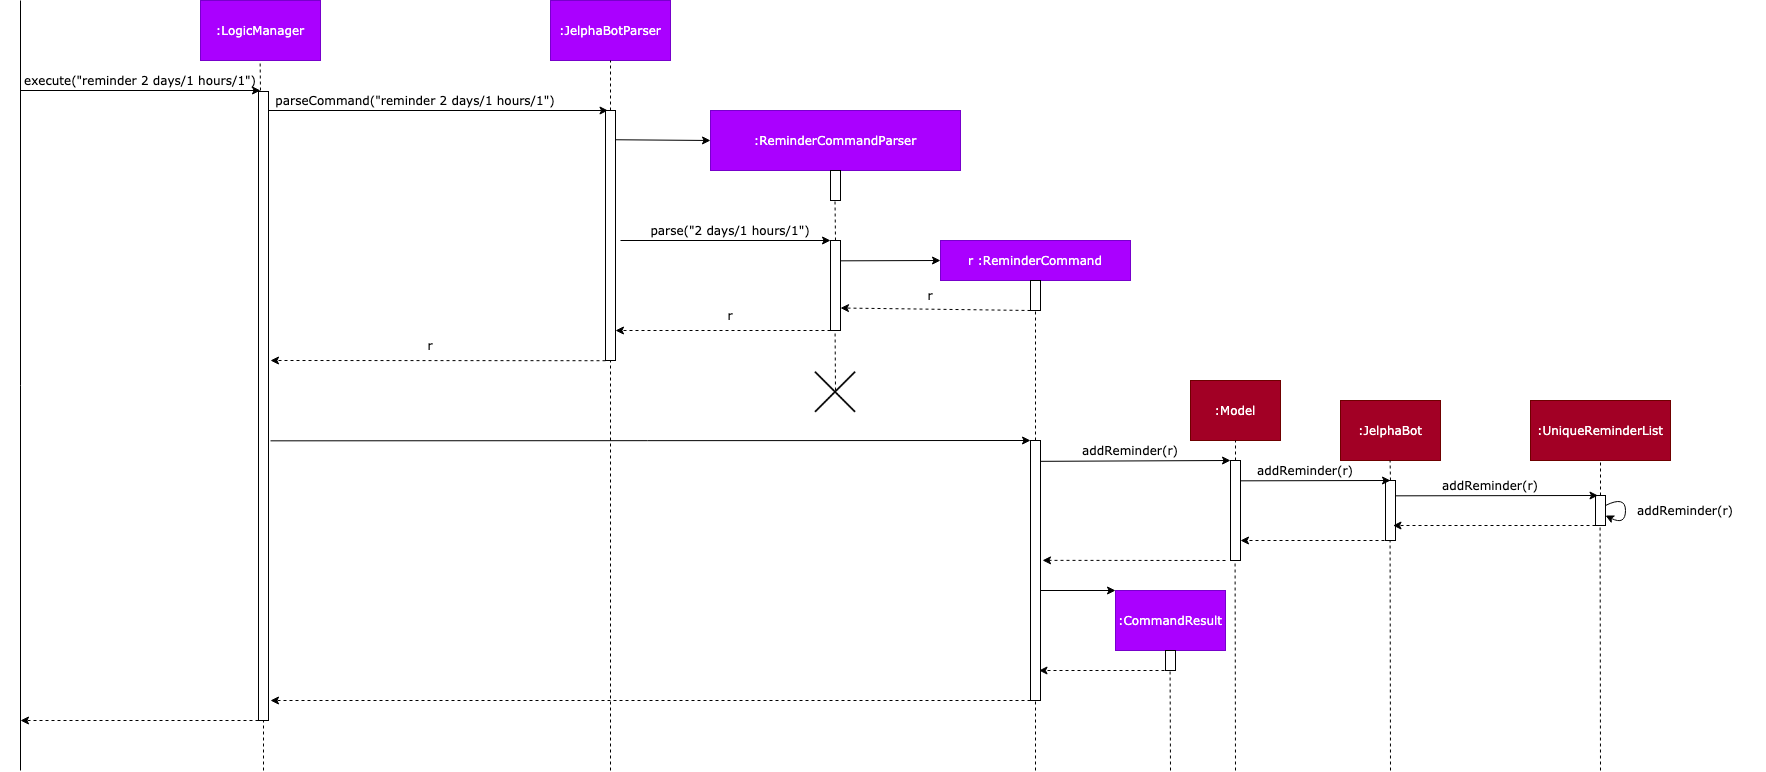

The diagram above was exported from draw.io. Its source (the exported page's mxGraphModel, read from the mxfile embedded in the PNG):
<mxGraphModel dx="1072" dy="339" grid="1" gridSize="10" guides="1" tooltips="1" connect="1" arrows="1" fold="1" page="0" pageScale="1.5" pageWidth="826" pageHeight="1169" background="#ffffff" math="0" shadow="0">
  <root>
    <mxCell id="0" />
    <mxCell id="1" parent="0" />
    <mxCell id="sQZ0v8X6X_9FEj70ZxOo-93" value=":LogicManager" style="rounded=0;whiteSpace=wrap;html=1;fontFamily=Verdana;fillColor=#aa00ff;strokeColor=#7700CC;fontColor=#ffffff;" vertex="1" parent="1">
      <mxGeometry x="-70" y="280" width="120" height="60" as="geometry" />
    </mxCell>
    <mxCell id="sQZ0v8X6X_9FEj70ZxOo-94" value=":JelphaBotParser" style="rounded=0;whiteSpace=wrap;html=1;fontFamily=Verdana;fillColor=#aa00ff;strokeColor=#7700CC;fontColor=#ffffff;" vertex="1" parent="1">
      <mxGeometry x="280" y="280" width="120" height="60" as="geometry" />
    </mxCell>
    <mxCell id="sQZ0v8X6X_9FEj70ZxOo-95" value=":ReminderCommandParser" style="rounded=0;whiteSpace=wrap;html=1;fontFamily=Verdana;fillColor=#aa00ff;strokeColor=#7700CC;fontColor=#ffffff;" vertex="1" parent="1">
      <mxGeometry x="440" y="390" width="250" height="60" as="geometry" />
    </mxCell>
    <mxCell id="sQZ0v8X6X_9FEj70ZxOo-96" value="r :ReminderCommand" style="rounded=0;whiteSpace=wrap;html=1;fontFamily=Verdana;fillColor=#aa00ff;strokeColor=#7700CC;fontColor=#ffffff;" vertex="1" parent="1">
      <mxGeometry x="670" y="520" width="190" height="40" as="geometry" />
    </mxCell>
    <mxCell id="sQZ0v8X6X_9FEj70ZxOo-100" value=":Model" style="rounded=0;whiteSpace=wrap;html=1;fontFamily=Verdana;fillColor=#a20025;strokeColor=#6F0000;fontColor=#ffffff;" vertex="1" parent="1">
      <mxGeometry x="920" y="660" width="90" height="60" as="geometry" />
    </mxCell>
    <mxCell id="sQZ0v8X6X_9FEj70ZxOo-101" value=":JelphaBot" style="rounded=0;whiteSpace=wrap;html=1;fontFamily=Verdana;fillColor=#a20025;strokeColor=#6F0000;fontColor=#ffffff;" vertex="1" parent="1">
      <mxGeometry x="1070" y="680" width="100" height="60" as="geometry" />
    </mxCell>
    <mxCell id="sQZ0v8X6X_9FEj70ZxOo-103" value=":UniqueReminderList" style="rounded=0;whiteSpace=wrap;html=1;fontFamily=Verdana;fillColor=#a20025;strokeColor=#6F0000;fontColor=#ffffff;" vertex="1" parent="1">
      <mxGeometry x="1260" y="680" width="140" height="60" as="geometry" />
    </mxCell>
    <mxCell id="sQZ0v8X6X_9FEj70ZxOo-107" value="" style="endArrow=none;html=1;fontFamily=Verdana;" edge="1" parent="1">
      <mxGeometry width="50" height="50" relative="1" as="geometry">
        <mxPoint x="-250" y="1050" as="sourcePoint" />
        <mxPoint x="-250" y="280" as="targetPoint" />
      </mxGeometry>
    </mxCell>
    <mxCell id="sQZ0v8X6X_9FEj70ZxOo-109" value="" style="endArrow=none;dashed=1;html=1;fontFamily=Verdana;entryX=0.397;entryY=1.042;entryDx=0;entryDy=0;entryPerimeter=0;" edge="1" parent="1">
      <mxGeometry width="50" height="50" relative="1" as="geometry">
        <mxPoint x="-10" y="370" as="sourcePoint" />
        <mxPoint x="-10.3599999999999" y="342.52" as="targetPoint" />
      </mxGeometry>
    </mxCell>
    <mxCell id="sQZ0v8X6X_9FEj70ZxOo-108" value="" style="endArrow=classic;html=1;fontFamily=Verdana;" edge="1" parent="1">
      <mxGeometry width="50" height="50" relative="1" as="geometry">
        <mxPoint x="-250" y="370" as="sourcePoint" />
        <mxPoint x="-10" y="370" as="targetPoint" />
      </mxGeometry>
    </mxCell>
    <mxCell id="sQZ0v8X6X_9FEj70ZxOo-111" value="execute(&quot;reminder 2 days/1 hours/1&quot;)" style="text;html=1;strokeColor=none;fillColor=none;align=center;verticalAlign=middle;whiteSpace=wrap;rounded=0;fontFamily=Verdana;" vertex="1" parent="1">
      <mxGeometry x="-270" y="350" width="280" height="20" as="geometry" />
    </mxCell>
    <mxCell id="sQZ0v8X6X_9FEj70ZxOo-112" value="" style="endArrow=classic;html=1;fontFamily=Verdana;entryX=0.25;entryY=0;entryDx=0;entryDy=0;" edge="1" parent="1" target="sQZ0v8X6X_9FEj70ZxOo-118">
      <mxGeometry width="50" height="50" relative="1" as="geometry">
        <mxPoint x="-5" y="390" as="sourcePoint" />
        <mxPoint x="330" y="390" as="targetPoint" />
      </mxGeometry>
    </mxCell>
    <mxCell id="sQZ0v8X6X_9FEj70ZxOo-113" value="parseCommand(&quot;reminder 2 days/1 hours/1&quot;)" style="text;html=1;strokeColor=none;fillColor=none;align=center;verticalAlign=middle;whiteSpace=wrap;rounded=0;fontFamily=Verdana;" vertex="1" parent="1">
      <mxGeometry x="-30" y="370" width="350" height="20" as="geometry" />
    </mxCell>
    <mxCell id="sQZ0v8X6X_9FEj70ZxOo-117" value="" style="endArrow=none;dashed=1;html=1;fontFamily=Verdana;entryX=0.5;entryY=1;entryDx=0;entryDy=0;" edge="1" parent="1" target="sQZ0v8X6X_9FEj70ZxOo-94">
      <mxGeometry width="50" height="50" relative="1" as="geometry">
        <mxPoint x="340" y="390" as="sourcePoint" />
        <mxPoint x="360" y="400" as="targetPoint" />
      </mxGeometry>
    </mxCell>
    <mxCell id="sQZ0v8X6X_9FEj70ZxOo-118" value="" style="rounded=0;whiteSpace=wrap;html=1;fontFamily=Verdana;" vertex="1" parent="1">
      <mxGeometry x="335" y="390" width="10" height="250" as="geometry" />
    </mxCell>
    <mxCell id="sQZ0v8X6X_9FEj70ZxOo-119" value="" style="endArrow=classic;html=1;fontFamily=Verdana;exitX=0.988;exitY=0.117;exitDx=0;exitDy=0;exitPerimeter=0;" edge="1" parent="1" source="sQZ0v8X6X_9FEj70ZxOo-118">
      <mxGeometry width="50" height="50" relative="1" as="geometry">
        <mxPoint x="430" y="470" as="sourcePoint" />
        <mxPoint x="440" y="420" as="targetPoint" />
      </mxGeometry>
    </mxCell>
    <mxCell id="sQZ0v8X6X_9FEj70ZxOo-120" value="" style="rounded=0;whiteSpace=wrap;html=1;fontFamily=Verdana;" vertex="1" parent="1">
      <mxGeometry x="560" y="450" width="10" height="30" as="geometry" />
    </mxCell>
    <mxCell id="sQZ0v8X6X_9FEj70ZxOo-121" value="" style="endArrow=none;dashed=1;html=1;fontFamily=Verdana;entryX=0.25;entryY=1;entryDx=0;entryDy=0;" edge="1" parent="1">
      <mxGeometry width="50" height="50" relative="1" as="geometry">
        <mxPoint x="565" y="520" as="sourcePoint" />
        <mxPoint x="564.5" y="480" as="targetPoint" />
      </mxGeometry>
    </mxCell>
    <mxCell id="sQZ0v8X6X_9FEj70ZxOo-122" value="" style="endArrow=classic;html=1;fontFamily=Verdana;" edge="1" parent="1">
      <mxGeometry width="50" height="50" relative="1" as="geometry">
        <mxPoint x="350" y="520" as="sourcePoint" />
        <mxPoint x="560" y="520" as="targetPoint" />
      </mxGeometry>
    </mxCell>
    <mxCell id="sQZ0v8X6X_9FEj70ZxOo-123" value="&lt;font face=&quot;Verdana&quot;&gt;parse(&quot;2 days/1 hours/1&quot;)&lt;/font&gt;" style="text;html=1;strokeColor=none;fillColor=none;align=center;verticalAlign=middle;whiteSpace=wrap;rounded=0;" vertex="1" parent="1">
      <mxGeometry x="335" y="500" width="250" height="20" as="geometry" />
    </mxCell>
    <mxCell id="sQZ0v8X6X_9FEj70ZxOo-124" value="" style="rounded=0;whiteSpace=wrap;html=1;fontFamily=Verdana;" vertex="1" parent="1">
      <mxGeometry x="560" y="520" width="10" height="90" as="geometry" />
    </mxCell>
    <mxCell id="sQZ0v8X6X_9FEj70ZxOo-125" value="" style="endArrow=classic;html=1;fontFamily=Verdana;exitX=0.914;exitY=0.041;exitDx=0;exitDy=0;exitPerimeter=0;entryX=0;entryY=0.5;entryDx=0;entryDy=0;" edge="1" parent="1" target="sQZ0v8X6X_9FEj70ZxOo-96">
      <mxGeometry width="50" height="50" relative="1" as="geometry">
        <mxPoint x="570.0000000000001" y="540.34" as="sourcePoint" />
        <mxPoint x="665.86" y="540" as="targetPoint" />
      </mxGeometry>
    </mxCell>
    <mxCell id="sQZ0v8X6X_9FEj70ZxOo-127" value="" style="rounded=0;whiteSpace=wrap;html=1;fontFamily=Verdana;" vertex="1" parent="1">
      <mxGeometry x="760" y="560" width="10" height="30" as="geometry" />
    </mxCell>
    <mxCell id="sQZ0v8X6X_9FEj70ZxOo-128" value="" style="endArrow=classic;html=1;fontFamily=Verdana;exitX=0;exitY=1;exitDx=0;exitDy=0;entryX=1;entryY=0.75;entryDx=0;entryDy=0;dashed=1;" edge="1" parent="1" source="sQZ0v8X6X_9FEj70ZxOo-127" target="sQZ0v8X6X_9FEj70ZxOo-124">
      <mxGeometry width="50" height="50" relative="1" as="geometry">
        <mxPoint x="500" y="570" as="sourcePoint" />
        <mxPoint x="550" y="520" as="targetPoint" />
      </mxGeometry>
    </mxCell>
    <mxCell id="sQZ0v8X6X_9FEj70ZxOo-129" value="" style="endArrow=classic;html=1;fontFamily=Verdana;exitX=0;exitY=1;exitDx=0;exitDy=0;dashed=1;" edge="1" parent="1">
      <mxGeometry width="50" height="50" relative="1" as="geometry">
        <mxPoint x="560" y="610" as="sourcePoint" />
        <mxPoint x="345" y="610" as="targetPoint" />
      </mxGeometry>
    </mxCell>
    <mxCell id="sQZ0v8X6X_9FEj70ZxOo-130" value="r" style="text;html=1;strokeColor=none;fillColor=none;align=center;verticalAlign=middle;whiteSpace=wrap;rounded=0;fontFamily=Verdana;" vertex="1" parent="1">
      <mxGeometry x="440" y="580" width="40" height="30" as="geometry" />
    </mxCell>
    <mxCell id="sQZ0v8X6X_9FEj70ZxOo-131" value="r" style="text;html=1;strokeColor=none;fillColor=none;align=center;verticalAlign=middle;whiteSpace=wrap;rounded=0;fontFamily=Verdana;" vertex="1" parent="1">
      <mxGeometry x="640" y="560" width="40" height="30" as="geometry" />
    </mxCell>
    <mxCell id="sQZ0v8X6X_9FEj70ZxOo-132" value="" style="endArrow=none;dashed=1;html=1;fontFamily=Verdana;" edge="1" parent="1" source="sQZ0v8X6X_9FEj70ZxOo-141">
      <mxGeometry width="50" height="50" relative="1" as="geometry">
        <mxPoint x="765" y="840" as="sourcePoint" />
        <mxPoint x="765" y="590" as="targetPoint" />
      </mxGeometry>
    </mxCell>
    <mxCell id="sQZ0v8X6X_9FEj70ZxOo-133" value="" style="endArrow=none;dashed=1;html=1;fontFamily=Verdana;" edge="1" parent="1">
      <mxGeometry width="50" height="50" relative="1" as="geometry">
        <mxPoint x="565" y="670" as="sourcePoint" />
        <mxPoint x="564.58" y="610" as="targetPoint" />
      </mxGeometry>
    </mxCell>
    <mxCell id="sQZ0v8X6X_9FEj70ZxOo-134" value="" style="endArrow=classic;html=1;fontFamily=Verdana;exitX=0;exitY=1;exitDx=0;exitDy=0;dashed=1;" edge="1" parent="1">
      <mxGeometry width="50" height="50" relative="1" as="geometry">
        <mxPoint x="335" y="640.22" as="sourcePoint" />
        <mxPoint y="640" as="targetPoint" />
      </mxGeometry>
    </mxCell>
    <mxCell id="sQZ0v8X6X_9FEj70ZxOo-136" value="r" style="text;html=1;strokeColor=none;fillColor=none;align=center;verticalAlign=middle;whiteSpace=wrap;rounded=0;fontFamily=Verdana;" vertex="1" parent="1">
      <mxGeometry x="140" y="610" width="40" height="30" as="geometry" />
    </mxCell>
    <mxCell id="sQZ0v8X6X_9FEj70ZxOo-110" value="" style="rounded=0;whiteSpace=wrap;html=1;fontFamily=Verdana;" vertex="1" parent="1">
      <mxGeometry x="-12" y="371" width="10" height="629" as="geometry" />
    </mxCell>
    <mxCell id="sQZ0v8X6X_9FEj70ZxOo-137" value="" style="endArrow=none;dashed=1;html=1;fontFamily=Verdana;entryX=0.5;entryY=1;entryDx=0;entryDy=0;" edge="1" parent="1" target="sQZ0v8X6X_9FEj70ZxOo-118">
      <mxGeometry width="50" height="50" relative="1" as="geometry">
        <mxPoint x="340" y="1050" as="sourcePoint" />
        <mxPoint x="339.58000000000004" y="640" as="targetPoint" />
      </mxGeometry>
    </mxCell>
    <mxCell id="sQZ0v8X6X_9FEj70ZxOo-138" value="" style="shape=image;html=1;verticalAlign=top;verticalLabelPosition=bottom;labelBackgroundColor=#ffffff;imageAspect=0;aspect=fixed;image=https://cdn2.iconfinder.com/data/icons/essential-web-1-1/50/close-cross-error-wrong-reject-128.png" vertex="1" parent="1">
      <mxGeometry x="543.21" y="650" width="43.58" height="43.58" as="geometry" />
    </mxCell>
    <mxCell id="sQZ0v8X6X_9FEj70ZxOo-140" value="" style="endArrow=classic;html=1;fontFamily=Verdana;exitX=0.914;exitY=0.041;exitDx=0;exitDy=0;exitPerimeter=0;entryX=0;entryY=0;entryDx=0;entryDy=0;" edge="1" parent="1" target="sQZ0v8X6X_9FEj70ZxOo-141">
      <mxGeometry width="50" height="50" relative="1" as="geometry">
        <mxPoint y="720.3399999999999" as="sourcePoint" />
        <mxPoint x="520" y="720" as="targetPoint" />
      </mxGeometry>
    </mxCell>
    <mxCell id="sQZ0v8X6X_9FEj70ZxOo-141" value="" style="rounded=0;whiteSpace=wrap;html=1;fontFamily=Verdana;" vertex="1" parent="1">
      <mxGeometry x="760" y="720" width="10" height="260" as="geometry" />
    </mxCell>
    <mxCell id="sQZ0v8X6X_9FEj70ZxOo-142" value="" style="endArrow=none;dashed=1;html=1;fontFamily=Verdana;" edge="1" parent="1" target="sQZ0v8X6X_9FEj70ZxOo-141">
      <mxGeometry width="50" height="50" relative="1" as="geometry">
        <mxPoint x="765" y="1050" as="sourcePoint" />
        <mxPoint x="765" y="590" as="targetPoint" />
      </mxGeometry>
    </mxCell>
    <mxCell id="sQZ0v8X6X_9FEj70ZxOo-143" value="" style="endArrow=classic;html=1;fontFamily=Verdana;exitX=0.914;exitY=0.041;exitDx=0;exitDy=0;exitPerimeter=0;entryX=0;entryY=0;entryDx=0;entryDy=0;" edge="1" parent="1" target="sQZ0v8X6X_9FEj70ZxOo-146">
      <mxGeometry width="50" height="50" relative="1" as="geometry">
        <mxPoint x="770" y="740.8400000000001" as="sourcePoint" />
        <mxPoint x="950" y="741" as="targetPoint" />
      </mxGeometry>
    </mxCell>
    <mxCell id="sQZ0v8X6X_9FEj70ZxOo-144" value="addReminder(r)" style="text;html=1;strokeColor=none;fillColor=none;align=center;verticalAlign=middle;whiteSpace=wrap;rounded=0;fontFamily=Verdana;" vertex="1" parent="1">
      <mxGeometry x="780" y="720" width="160" height="20" as="geometry" />
    </mxCell>
    <mxCell id="sQZ0v8X6X_9FEj70ZxOo-145" value="" style="endArrow=none;dashed=1;html=1;fontFamily=Verdana;exitX=0.5;exitY=0;exitDx=0;exitDy=0;entryX=0.5;entryY=1;entryDx=0;entryDy=0;" edge="1" parent="1" source="sQZ0v8X6X_9FEj70ZxOo-146" target="sQZ0v8X6X_9FEj70ZxOo-100">
      <mxGeometry width="50" height="50" relative="1" as="geometry">
        <mxPoint x="970" y="960" as="sourcePoint" />
        <mxPoint x="970" y="720" as="targetPoint" />
      </mxGeometry>
    </mxCell>
    <mxCell id="sQZ0v8X6X_9FEj70ZxOo-146" value="" style="rounded=0;whiteSpace=wrap;html=1;fontFamily=Verdana;" vertex="1" parent="1">
      <mxGeometry x="960" y="740" width="10" height="100" as="geometry" />
    </mxCell>
    <mxCell id="sQZ0v8X6X_9FEj70ZxOo-153" value="" style="endArrow=none;dashed=1;html=1;fontFamily=Verdana;" edge="1" parent="1">
      <mxGeometry width="50" height="50" relative="1" as="geometry">
        <mxPoint x="1120" y="760" as="sourcePoint" />
        <mxPoint x="1119.58" y="740" as="targetPoint" />
      </mxGeometry>
    </mxCell>
    <mxCell id="sQZ0v8X6X_9FEj70ZxOo-154" value="" style="rounded=0;whiteSpace=wrap;html=1;fontFamily=Verdana;" vertex="1" parent="1">
      <mxGeometry x="1115" y="760" width="10" height="60" as="geometry" />
    </mxCell>
    <mxCell id="sQZ0v8X6X_9FEj70ZxOo-152" value="" style="endArrow=classic;html=1;fontFamily=Verdana;exitX=0.914;exitY=0.041;exitDx=0;exitDy=0;exitPerimeter=0;" edge="1" parent="1">
      <mxGeometry width="50" height="50" relative="1" as="geometry">
        <mxPoint x="970" y="760.3399999999999" as="sourcePoint" />
        <mxPoint x="1120" y="760" as="targetPoint" />
      </mxGeometry>
    </mxCell>
    <mxCell id="sQZ0v8X6X_9FEj70ZxOo-155" value="addReminder(r)" style="text;html=1;strokeColor=none;fillColor=none;align=center;verticalAlign=middle;whiteSpace=wrap;rounded=0;fontFamily=Verdana;" vertex="1" parent="1">
      <mxGeometry x="955" y="740" width="160" height="20" as="geometry" />
    </mxCell>
    <mxCell id="sQZ0v8X6X_9FEj70ZxOo-156" value="" style="endArrow=none;dashed=1;html=1;fontFamily=Verdana;entryX=0.5;entryY=1;entryDx=0;entryDy=0;exitX=0.5;exitY=0;exitDx=0;exitDy=0;" edge="1" parent="1" source="sQZ0v8X6X_9FEj70ZxOo-158" target="sQZ0v8X6X_9FEj70ZxOo-103">
      <mxGeometry width="50" height="50" relative="1" as="geometry">
        <mxPoint x="1330" y="760" as="sourcePoint" />
        <mxPoint x="1129.58" y="750" as="targetPoint" />
      </mxGeometry>
    </mxCell>
    <mxCell id="sQZ0v8X6X_9FEj70ZxOo-158" value="" style="rounded=0;whiteSpace=wrap;html=1;fontFamily=Verdana;" vertex="1" parent="1">
      <mxGeometry x="1325" y="775" width="10" height="30" as="geometry" />
    </mxCell>
    <mxCell id="sQZ0v8X6X_9FEj70ZxOo-159" value="addReminder(r)" style="text;html=1;strokeColor=none;fillColor=none;align=center;verticalAlign=middle;whiteSpace=wrap;rounded=0;fontFamily=Verdana;" vertex="1" parent="1">
      <mxGeometry x="1140" y="755" width="160" height="20" as="geometry" />
    </mxCell>
    <mxCell id="sQZ0v8X6X_9FEj70ZxOo-160" value="" style="endArrow=classic;html=1;fontFamily=Verdana;exitX=0.914;exitY=0.041;exitDx=0;exitDy=0;exitPerimeter=0;entryX=0.25;entryY=0;entryDx=0;entryDy=0;" edge="1" parent="1" target="sQZ0v8X6X_9FEj70ZxOo-158">
      <mxGeometry width="50" height="50" relative="1" as="geometry">
        <mxPoint x="1125" y="775.3399999999999" as="sourcePoint" />
        <mxPoint x="1320" y="775" as="targetPoint" />
      </mxGeometry>
    </mxCell>
    <mxCell id="sQZ0v8X6X_9FEj70ZxOo-161" value="" style="endArrow=classic;html=1;fontFamily=Verdana;exitX=0;exitY=1;exitDx=0;exitDy=0;dashed=1;" edge="1" parent="1" source="sQZ0v8X6X_9FEj70ZxOo-158">
      <mxGeometry width="50" height="50" relative="1" as="geometry">
        <mxPoint x="1317.5" y="807" as="sourcePoint" />
        <mxPoint x="1122.5" y="805" as="targetPoint" />
      </mxGeometry>
    </mxCell>
    <mxCell id="sQZ0v8X6X_9FEj70ZxOo-162" value="" style="endArrow=classic;html=1;fontFamily=Verdana;strokeColor=none;curved=1;" edge="1" parent="1">
      <mxGeometry width="50" height="50" relative="1" as="geometry">
        <mxPoint x="1210" y="740" as="sourcePoint" />
        <mxPoint x="1260" y="690" as="targetPoint" />
        <Array as="points">
          <mxPoint x="1260" y="740" />
          <mxPoint x="1210" y="690" />
        </Array>
      </mxGeometry>
    </mxCell>
    <mxCell id="sQZ0v8X6X_9FEj70ZxOo-169" value="" style="endArrow=classic;html=1;fontFamily=Verdana;curved=1;" edge="1" parent="1">
      <mxGeometry width="50" height="50" relative="1" as="geometry">
        <mxPoint x="1335" y="785" as="sourcePoint" />
        <mxPoint x="1335" y="795" as="targetPoint" />
        <Array as="points">
          <mxPoint x="1355" y="775" />
          <mxPoint x="1355" y="805" />
        </Array>
      </mxGeometry>
    </mxCell>
    <mxCell id="sQZ0v8X6X_9FEj70ZxOo-170" value="addReminder(r)" style="text;html=1;strokeColor=none;fillColor=none;align=center;verticalAlign=middle;whiteSpace=wrap;rounded=0;fontFamily=Verdana;" vertex="1" parent="1">
      <mxGeometry x="1335" y="780" width="160" height="20" as="geometry" />
    </mxCell>
    <mxCell id="sQZ0v8X6X_9FEj70ZxOo-172" value="" style="endArrow=classic;html=1;fontFamily=Verdana;dashed=1;" edge="1" parent="1">
      <mxGeometry width="50" height="50" relative="1" as="geometry">
        <mxPoint x="1120" y="820" as="sourcePoint" />
        <mxPoint x="970" y="820" as="targetPoint" />
      </mxGeometry>
    </mxCell>
    <mxCell id="sQZ0v8X6X_9FEj70ZxOo-173" value="" style="endArrow=none;dashed=1;html=1;fontFamily=Verdana;entryX=0.5;entryY=1;entryDx=0;entryDy=0;" edge="1" parent="1">
      <mxGeometry width="50" height="50" relative="1" as="geometry">
        <mxPoint x="1330" y="1050" as="sourcePoint" />
        <mxPoint x="1329.58" y="805" as="targetPoint" />
      </mxGeometry>
    </mxCell>
    <mxCell id="sQZ0v8X6X_9FEj70ZxOo-174" value="" style="endArrow=none;dashed=1;html=1;fontFamily=Verdana;entryX=0.5;entryY=1;entryDx=0;entryDy=0;" edge="1" parent="1">
      <mxGeometry width="50" height="50" relative="1" as="geometry">
        <mxPoint x="1120" y="1050" as="sourcePoint" />
        <mxPoint x="1119.58" y="820" as="targetPoint" />
      </mxGeometry>
    </mxCell>
    <mxCell id="sQZ0v8X6X_9FEj70ZxOo-175" value="" style="endArrow=none;dashed=1;html=1;fontFamily=Verdana;entryX=0.5;entryY=1;entryDx=0;entryDy=0;" edge="1" parent="1">
      <mxGeometry width="50" height="50" relative="1" as="geometry">
        <mxPoint x="965" y="1050" as="sourcePoint" />
        <mxPoint x="964.5799999999999" y="840" as="targetPoint" />
      </mxGeometry>
    </mxCell>
    <mxCell id="sQZ0v8X6X_9FEj70ZxOo-176" value="" style="endArrow=classic;html=1;fontFamily=Verdana;dashed=1;entryX=1.201;entryY=0.461;entryDx=0;entryDy=0;entryPerimeter=0;" edge="1" parent="1" target="sQZ0v8X6X_9FEj70ZxOo-141">
      <mxGeometry width="50" height="50" relative="1" as="geometry">
        <mxPoint x="955" y="840" as="sourcePoint" />
        <mxPoint x="805" y="840" as="targetPoint" />
      </mxGeometry>
    </mxCell>
    <mxCell id="sQZ0v8X6X_9FEj70ZxOo-177" value="" style="endArrow=classic;html=1;fontFamily=Verdana;exitX=1;exitY=0.5;exitDx=0;exitDy=0;" edge="1" parent="1">
      <mxGeometry width="50" height="50" relative="1" as="geometry">
        <mxPoint x="770" y="870" as="sourcePoint" />
        <mxPoint x="845" y="870" as="targetPoint" />
      </mxGeometry>
    </mxCell>
    <mxCell id="sQZ0v8X6X_9FEj70ZxOo-179" value=":CommandResult" style="rounded=0;whiteSpace=wrap;html=1;fontFamily=Verdana;fillColor=#aa00ff;strokeColor=#7700CC;fontColor=#ffffff;" vertex="1" parent="1">
      <mxGeometry x="845" y="870" width="110" height="60" as="geometry" />
    </mxCell>
    <mxCell id="sQZ0v8X6X_9FEj70ZxOo-180" value="" style="rounded=0;whiteSpace=wrap;html=1;fontFamily=Verdana;" vertex="1" parent="1">
      <mxGeometry x="895" y="930" width="10" height="20" as="geometry" />
    </mxCell>
    <mxCell id="sQZ0v8X6X_9FEj70ZxOo-181" value="" style="endArrow=classic;html=1;fontFamily=Verdana;dashed=1;entryX=1.201;entryY=0.461;entryDx=0;entryDy=0;entryPerimeter=0;" edge="1" parent="1">
      <mxGeometry width="50" height="50" relative="1" as="geometry">
        <mxPoint x="900" y="950" as="sourcePoint" />
        <mxPoint x="768.5099999999998" y="949.9999999999999" as="targetPoint" />
      </mxGeometry>
    </mxCell>
    <mxCell id="sQZ0v8X6X_9FEj70ZxOo-182" value="" style="endArrow=none;dashed=1;html=1;fontFamily=Verdana;entryX=0.5;entryY=1;entryDx=0;entryDy=0;" edge="1" parent="1">
      <mxGeometry width="50" height="50" relative="1" as="geometry">
        <mxPoint x="900" y="1050" as="sourcePoint" />
        <mxPoint x="899.5799999999999" y="950" as="targetPoint" />
      </mxGeometry>
    </mxCell>
    <mxCell id="sQZ0v8X6X_9FEj70ZxOo-183" value="" style="endArrow=classic;html=1;fontFamily=Verdana;dashed=1;" edge="1" parent="1">
      <mxGeometry width="50" height="50" relative="1" as="geometry">
        <mxPoint x="760" y="980" as="sourcePoint" />
        <mxPoint y="980" as="targetPoint" />
      </mxGeometry>
    </mxCell>
    <mxCell id="sQZ0v8X6X_9FEj70ZxOo-186" value="" style="endArrow=classic;html=1;fontFamily=Verdana;exitX=0;exitY=1;exitDx=0;exitDy=0;dashed=1;" edge="1" parent="1">
      <mxGeometry width="50" height="50" relative="1" as="geometry">
        <mxPoint x="-12" y="1000" as="sourcePoint" />
        <mxPoint x="-250" y="1000" as="targetPoint" />
      </mxGeometry>
    </mxCell>
    <mxCell id="sQZ0v8X6X_9FEj70ZxOo-187" value="" style="endArrow=none;dashed=1;html=1;fontFamily=Verdana;" edge="1" parent="1">
      <mxGeometry width="50" height="50" relative="1" as="geometry">
        <mxPoint x="-7" y="1050" as="sourcePoint" />
        <mxPoint x="-7" y="1000" as="targetPoint" />
      </mxGeometry>
    </mxCell>
  </root>
</mxGraphModel>